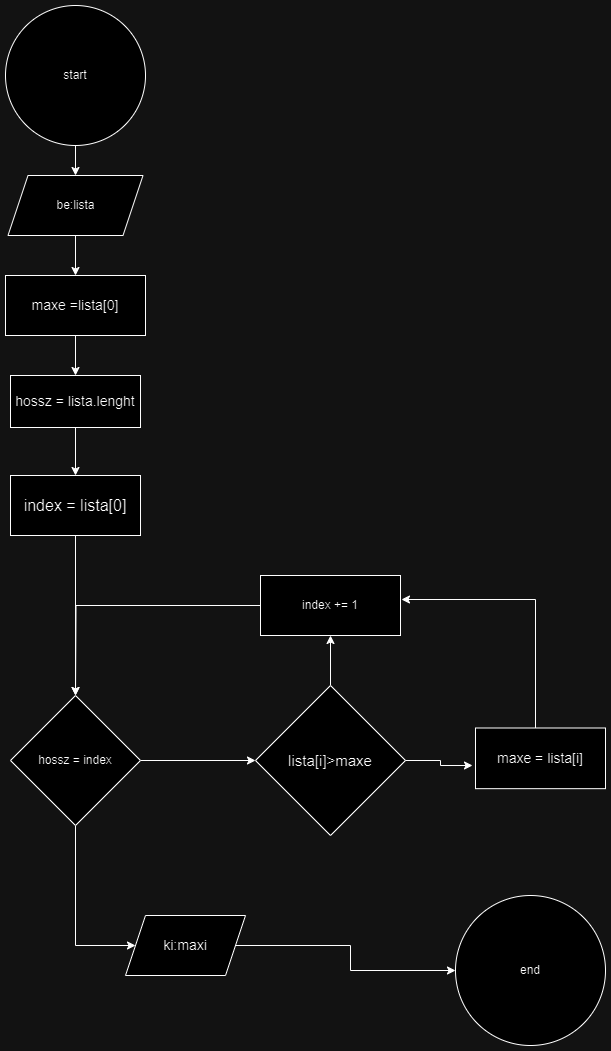

The diagram above was exported from draw.io. Its source (the exported page's mxGraphModel, read from the mxfile embedded in the PNG):
<mxGraphModel dx="794" dy="734" grid="1" gridSize="10" guides="1" tooltips="1" connect="1" arrows="1" fold="1" page="1" pageScale="1" pageWidth="827" pageHeight="1169" math="0" shadow="0">
  <root>
    <mxCell id="0" />
    <mxCell id="1" parent="0" />
    <mxCell id="ZlI5sNULK8uPhHOpeonL-1" style="edgeStyle=orthogonalEdgeStyle;rounded=0;orthogonalLoop=1;jettySize=auto;html=1;entryX=0.5;entryY=0;entryDx=0;entryDy=0;" parent="1" source="ZlI5sNULK8uPhHOpeonL-2" target="ZlI5sNULK8uPhHOpeonL-10" edge="1">
      <mxGeometry relative="1" as="geometry" />
    </mxCell>
    <mxCell id="ZlI5sNULK8uPhHOpeonL-2" value="start" style="ellipse;whiteSpace=wrap;html=1;aspect=fixed;" parent="1" vertex="1">
      <mxGeometry x="120" y="70" width="140" height="140" as="geometry" />
    </mxCell>
    <mxCell id="ZlI5sNULK8uPhHOpeonL-3" value="end" style="ellipse;whiteSpace=wrap;html=1;aspect=fixed;" parent="1" vertex="1">
      <mxGeometry x="570" y="960" width="150" height="150" as="geometry" />
    </mxCell>
    <mxCell id="ZlI5sNULK8uPhHOpeonL-4" style="edgeStyle=orthogonalEdgeStyle;rounded=0;orthogonalLoop=1;jettySize=auto;html=1;" parent="1" source="ZlI5sNULK8uPhHOpeonL-5" target="ZlI5sNULK8uPhHOpeonL-12" edge="1">
      <mxGeometry relative="1" as="geometry" />
    </mxCell>
    <mxCell id="ZlI5sNULK8uPhHOpeonL-5" value="&lt;font style=&quot;font-size: 14px;&quot;&gt;maxe =lista[0]&lt;/font&gt;" style="rounded=0;whiteSpace=wrap;html=1;align=center;" parent="1" vertex="1">
      <mxGeometry x="120" y="340" width="140" height="60" as="geometry" />
    </mxCell>
    <mxCell id="ZlI5sNULK8uPhHOpeonL-6" style="edgeStyle=orthogonalEdgeStyle;rounded=0;orthogonalLoop=1;jettySize=auto;html=1;entryX=0;entryY=0.5;entryDx=0;entryDy=0;" parent="1" source="ZlI5sNULK8uPhHOpeonL-8" target="ZlI5sNULK8uPhHOpeonL-21" edge="1">
      <mxGeometry relative="1" as="geometry">
        <mxPoint x="190" y="1030" as="targetPoint" />
        <Array as="points">
          <mxPoint x="190" y="1010" />
        </Array>
      </mxGeometry>
    </mxCell>
    <mxCell id="ZlI5sNULK8uPhHOpeonL-7" style="edgeStyle=orthogonalEdgeStyle;rounded=0;orthogonalLoop=1;jettySize=auto;html=1;entryX=0;entryY=0.5;entryDx=0;entryDy=0;" parent="1" source="ZlI5sNULK8uPhHOpeonL-8" target="ZlI5sNULK8uPhHOpeonL-16" edge="1">
      <mxGeometry relative="1" as="geometry" />
    </mxCell>
    <mxCell id="ZlI5sNULK8uPhHOpeonL-8" value="hossz = index" style="rhombus;whiteSpace=wrap;html=1;" parent="1" vertex="1">
      <mxGeometry x="125" y="760" width="130" height="130" as="geometry" />
    </mxCell>
    <mxCell id="ZlI5sNULK8uPhHOpeonL-9" style="edgeStyle=orthogonalEdgeStyle;rounded=0;orthogonalLoop=1;jettySize=auto;html=1;entryX=0.5;entryY=0;entryDx=0;entryDy=0;" parent="1" source="ZlI5sNULK8uPhHOpeonL-10" target="ZlI5sNULK8uPhHOpeonL-5" edge="1">
      <mxGeometry relative="1" as="geometry" />
    </mxCell>
    <mxCell id="ZlI5sNULK8uPhHOpeonL-10" value="be:lista" style="shape=parallelogram;perimeter=parallelogramPerimeter;whiteSpace=wrap;html=1;fixedSize=1;" parent="1" vertex="1">
      <mxGeometry x="122.5" y="240" width="135" height="60" as="geometry" />
    </mxCell>
    <mxCell id="ZlI5sNULK8uPhHOpeonL-11" style="edgeStyle=orthogonalEdgeStyle;rounded=0;orthogonalLoop=1;jettySize=auto;html=1;entryX=0.5;entryY=0;entryDx=0;entryDy=0;" parent="1" source="ZlI5sNULK8uPhHOpeonL-12" target="ZlI5sNULK8uPhHOpeonL-14" edge="1">
      <mxGeometry relative="1" as="geometry" />
    </mxCell>
    <mxCell id="ZlI5sNULK8uPhHOpeonL-12" value="&lt;font style=&quot;font-size: 14px;&quot;&gt;hossz = lista.lenght&lt;/font&gt;" style="rounded=0;whiteSpace=wrap;html=1;" parent="1" vertex="1">
      <mxGeometry x="125" y="440" width="130" height="52" as="geometry" />
    </mxCell>
    <mxCell id="ZlI5sNULK8uPhHOpeonL-13" style="edgeStyle=orthogonalEdgeStyle;rounded=0;orthogonalLoop=1;jettySize=auto;html=1;entryX=0.5;entryY=0;entryDx=0;entryDy=0;" parent="1" source="ZlI5sNULK8uPhHOpeonL-14" target="ZlI5sNULK8uPhHOpeonL-8" edge="1">
      <mxGeometry relative="1" as="geometry" />
    </mxCell>
    <mxCell id="ZlI5sNULK8uPhHOpeonL-14" value="&lt;font style=&quot;font-size: 16px;&quot;&gt;index = lista[0]&lt;/font&gt;" style="rounded=0;whiteSpace=wrap;html=1;" parent="1" vertex="1">
      <mxGeometry x="125" y="540" width="130" height="60" as="geometry" />
    </mxCell>
    <mxCell id="ZlI5sNULK8uPhHOpeonL-15" style="edgeStyle=orthogonalEdgeStyle;rounded=0;orthogonalLoop=1;jettySize=auto;html=1;entryX=0.5;entryY=1;entryDx=0;entryDy=0;" parent="1" source="ZlI5sNULK8uPhHOpeonL-16" target="ZlI5sNULK8uPhHOpeonL-19" edge="1">
      <mxGeometry relative="1" as="geometry" />
    </mxCell>
    <mxCell id="ZlI5sNULK8uPhHOpeonL-16" value="&lt;font style=&quot;font-size: 15px;&quot;&gt;lista[i]&amp;gt;maxe&lt;/font&gt;" style="rhombus;whiteSpace=wrap;html=1;" parent="1" vertex="1">
      <mxGeometry x="370" y="750" width="150" height="150" as="geometry" />
    </mxCell>
    <mxCell id="ZlI5sNULK8uPhHOpeonL-17" value="&lt;font style=&quot;font-size: 14px;&quot;&gt;maxe = lista[i]&lt;/font&gt;" style="rounded=0;whiteSpace=wrap;html=1;" parent="1" vertex="1">
      <mxGeometry x="590" y="792.5" width="130" height="60.67" as="geometry" />
    </mxCell>
    <mxCell id="ZlI5sNULK8uPhHOpeonL-18" style="edgeStyle=orthogonalEdgeStyle;rounded=0;orthogonalLoop=1;jettySize=auto;html=1;" parent="1" source="ZlI5sNULK8uPhHOpeonL-19" edge="1">
      <mxGeometry relative="1" as="geometry">
        <mxPoint x="190" y="760" as="targetPoint" />
      </mxGeometry>
    </mxCell>
    <mxCell id="ZlI5sNULK8uPhHOpeonL-19" value="index += 1" style="rounded=0;whiteSpace=wrap;html=1;" parent="1" vertex="1">
      <mxGeometry x="375" y="640" width="140" height="60" as="geometry" />
    </mxCell>
    <mxCell id="ZlI5sNULK8uPhHOpeonL-20" style="edgeStyle=orthogonalEdgeStyle;rounded=0;orthogonalLoop=1;jettySize=auto;html=1;entryX=0;entryY=0.5;entryDx=0;entryDy=0;" parent="1" source="ZlI5sNULK8uPhHOpeonL-21" target="ZlI5sNULK8uPhHOpeonL-3" edge="1">
      <mxGeometry relative="1" as="geometry" />
    </mxCell>
    <mxCell id="ZlI5sNULK8uPhHOpeonL-21" value="&lt;font style=&quot;font-size: 14px;&quot;&gt;ki:maxi&lt;/font&gt;" style="shape=parallelogram;perimeter=parallelogramPerimeter;whiteSpace=wrap;html=1;fixedSize=1;" parent="1" vertex="1">
      <mxGeometry x="240" y="980" width="120" height="60" as="geometry" />
    </mxCell>
    <mxCell id="ZlI5sNULK8uPhHOpeonL-22" style="edgeStyle=orthogonalEdgeStyle;rounded=0;orthogonalLoop=1;jettySize=auto;html=1;entryX=-0.023;entryY=0.618;entryDx=0;entryDy=0;entryPerimeter=0;" parent="1" source="ZlI5sNULK8uPhHOpeonL-16" target="ZlI5sNULK8uPhHOpeonL-17" edge="1">
      <mxGeometry relative="1" as="geometry" />
    </mxCell>
    <mxCell id="ZlI5sNULK8uPhHOpeonL-23" style="edgeStyle=orthogonalEdgeStyle;rounded=0;orthogonalLoop=1;jettySize=auto;html=1;entryX=1.007;entryY=0.4;entryDx=0;entryDy=0;entryPerimeter=0;" parent="1" source="ZlI5sNULK8uPhHOpeonL-17" target="ZlI5sNULK8uPhHOpeonL-19" edge="1">
      <mxGeometry relative="1" as="geometry">
        <Array as="points">
          <mxPoint x="650" y="664" />
        </Array>
      </mxGeometry>
    </mxCell>
  </root>
</mxGraphModel>